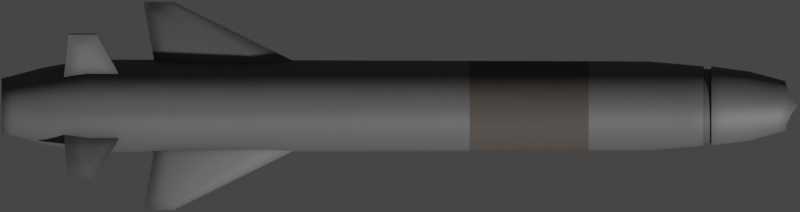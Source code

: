 # Source: nsm.blend  (saved by Blender 2.93.20; exported with 4.5.12 LTS)
import bpy
from mathutils import Matrix  # noqa: F401  (used for matrix-valued properties, if any)

bpy.ops.wm.read_factory_settings(use_empty=True)
scene = bpy.context.scene
scene.name = 'Scene'

# ---- collections
col_collection = bpy.data.collections.new('Collection'); scene.collection.children.link(col_collection)

# ---- materials (node trees are filled in below, after node groups)
mat_main = bpy.data.materials.new('Main')
mat_main_dark = bpy.data.materials.new('Main Dark')

# ---- node groups
ng_mk48_shader = bpy.data.node_groups.new('Mk48 Shader', 'ShaderNodeTree')
_s = ng_mk48_shader.interface.new_socket(name='BSDF', in_out='OUTPUT', socket_type='NodeSocketShader')
_s = ng_mk48_shader.interface.new_socket(name='Color', in_out='INPUT', socket_type='NodeSocketColor')
_s.default_value = (0.2529, 0.2529, 0.2529, 1.0)
_s = ng_mk48_shader.interface.new_socket(name='Roughness', in_out='INPUT', socket_type='NodeSocketFloat')
_s.subtype = 'FACTOR'
_s.default_value = 0.5
_s.min_value = 0.0
_s.max_value = 1.0
_s = ng_mk48_shader.interface.new_socket(name='Metallic', in_out='INPUT', socket_type='NodeSocketFloat')
_s.subtype = 'FACTOR'
_s.default_value = 1.0
_s.min_value = 0.0
_s.max_value = 1.0
_N = ng_mk48_shader.nodes; _L = ng_mk48_shader.links
n0 = _N.new('NodeGroupOutput'); n0.name = 'Group Output'; n0.location = (421, 0)
n1 = _N.new('ShaderNodeBsdfPrincipled'); n1.name = 'Principled BSDF'; n1.location = (131, 46)
n1.distribution = 'GGX'
n1.subsurface_method = 'BURLEY'
n1.inputs[3].default_value = 1.45
n1.inputs[27].default_value = (0.0, 0.0, 0.0, 1.0)
n1.inputs[28].default_value = 1.0
n2 = _N.new('ShaderNodeAmbientOcclusion'); n2.name = 'Ambient Occlusion'; n2.location = (-85, 128)
n2.samples = 8
n3 = _N.new('ShaderNodeBevel'); n3.name = 'Bevel'; n3.location = (-265, -248)
n3.inputs[0].default_value = 0.1
n4 = _N.new('NodeGroupInput'); n4.name = 'Mk48 Shader'; n4.location = (-468, -27)
n5 = _N.new('ShaderNodeNewGeometry'); n5.name = 'Geometry'; n5.location = (-875, -245)
n6 = _N.new('ShaderNodeBump'); n6.name = 'Bump'; n6.location = (-470, -299)
n6.inputs[0].default_value = 0.01
n6.inputs[1].default_value = 1.0
n6.inputs[2].default_value = 1.0
n7 = _N.new('ShaderNodeTexNoise'); n7.name = 'Noise Texture'; n7.location = (-671, -234)
n7.inputs[2].default_value = 2.0
_L.new(n1.outputs[0], n0.inputs[0])
_L.new(n2.outputs[0], n1.inputs[0])
_L.new(n4.outputs[0], n2.inputs[0])
_L.new(n4.outputs[1], n1.inputs[2])
_L.new(n4.outputs[2], n1.inputs[1])
_L.new(n3.outputs[0], n2.inputs[2])
_L.new(n5.outputs[0], n7.inputs[0])
_L.new(n7.outputs[0], n6.inputs[3])
_L.new(n6.outputs[0], n3.inputs[1])
_L.new(n3.outputs[0], n1.inputs[5])
n0.is_active_output = True
ng_auto_smooth = bpy.data.node_groups.new('Auto Smooth', 'GeometryNodeTree')
_s = ng_auto_smooth.interface.new_socket(name='Geometry', in_out='OUTPUT', socket_type='NodeSocketGeometry')
_s = ng_auto_smooth.interface.new_socket(name='Geometry', in_out='INPUT', socket_type='NodeSocketGeometry')
_s = ng_auto_smooth.interface.new_socket(name='Angle', in_out='INPUT', socket_type='NodeSocketFloat')
_s.subtype = 'ANGLE'
_s.min_value = 0.0
_s.max_value = 3.142
ng_auto_smooth.is_modifier = True
_N = ng_auto_smooth.nodes; _L = ng_auto_smooth.links
n0 = _N.new('NodeGroupOutput'); n0.name = 'Group Output'; n0.location = (480, -100)
n1 = _N.new('NodeGroupInput'); n1.name = 'Group Input'; n1.location = (-420, -300)
n2 = _N.new('NodeGroupInput'); n2.name = 'Group Input.001'; n2.location = (-60, -100)
n3 = _N.new('GeometryNodeSetShadeSmooth'); n3.name = 'Set Shade Smooth'; n3.location = (120, -100)
n3.domain = 'EDGE'
n4 = _N.new('GeometryNodeSetShadeSmooth'); n4.name = 'Set Shade Smooth.001'; n4.location = (300, -100)
n5 = _N.new('GeometryNodeInputMeshEdgeAngle'); n5.name = 'Edge Angle'; n5.location = (-420, -220)
n6 = _N.new('GeometryNodeInputEdgeSmooth'); n6.name = 'Is Edge Smooth'; n6.location = (-60, -160)
n7 = _N.new('GeometryNodeInputShadeSmooth'); n7.name = 'Is Face Smooth'; n7.location = (-240, -340)
n8 = _N.new('FunctionNodeBooleanMath'); n8.name = 'Boolean Math'; n8.location = (-60, -220)
n9 = _N.new('FunctionNodeCompare'); n9.name = 'Compare'; n9.location = (-240, -180)
n9.operation = 'LESS_EQUAL'
_L.new(n5.outputs[0], n9.inputs[0])
_L.new(n4.outputs[0], n0.inputs[0])
_L.new(n1.outputs[1], n9.inputs[1])
_L.new(n9.outputs[0], n8.inputs[0])
_L.new(n7.outputs[0], n8.inputs[1])
_L.new(n2.outputs[0], n3.inputs[0])
_L.new(n6.outputs[0], n3.inputs[1])
_L.new(n3.outputs[0], n4.inputs[0])
_L.new(n8.outputs[0], n3.inputs[2])
n0.is_active_output = True

# ---- material node trees
mat_main.use_nodes = True; mat_main.node_tree.nodes.clear()
_N = mat_main.node_tree.nodes; _L = mat_main.node_tree.links
n0 = _N.new('ShaderNodeOutputMaterial'); n0.name = 'Material Output'; n0.location = (300, 300)
n1 = _N.new('ShaderNodeGroup'); n1.name = 'Mk48 Shader'; n1.location = (95, 311)
n1.label = 'Mk48 Shader'
n1.node_tree = ng_mk48_shader
n1.inputs[0].default_value = (0.1237, 0.1237, 0.1237, 0.0)
n1.inputs[1].default_value = 0.6
n1.inputs[2].default_value = 0.2
_L.new(n1.outputs[0], n0.inputs[0])
n0.is_active_output = True
mat_main_dark.use_nodes = True; mat_main_dark.node_tree.nodes.clear()
_N = mat_main_dark.node_tree.nodes; _L = mat_main_dark.node_tree.links
n0 = _N.new('ShaderNodeOutputMaterial'); n0.name = 'Material Output'; n0.location = (300, 300)
n1 = _N.new('ShaderNodeGroup'); n1.name = 'Mk48 Shader'; n1.location = (95, 311)
n1.label = 'Mk48 Shader'
n1.node_tree = ng_mk48_shader
n1.inputs[0].default_value = (0.06998, 0.05964, 0.05211, 0.0)
n1.inputs[1].default_value = 0.8
n1.inputs[2].default_value = 0.0
_L.new(n1.outputs[0], n0.inputs[0])
n0.is_active_output = True

# ---- world
world_world = bpy.data.worlds.new('World'); scene.world = world_world
world_world.use_sun_shadow = False
world_world.sun_shadow_jitter_overblur = 0.0

# ---- cameras
cam_camera = bpy.data.cameras.new('Camera')
cam_camera.type = 'ORTHO'
cam_camera.clip_end = 100.0
cam_camera.ortho_scale = 4.03

# ---- meshes
me_cylinder = bpy.data.meshes.new('Cylinder')
me_cylinder.from_pydata([(1.296e-07, 0.1388, -1.975), (1.461e-08, 0.125, 1.975), (0.0242, 0.1322, -1.975), (0.01951, 0.1226, 1.975), (0.04748, 0.1214, -1.975), (0.03827, 0.1155, 1.975), (0.06893, 0.107, -1.975), (0.05556, 0.1039, 1.975), (0.08773, 0.08956, -1.975), (0.07071, 0.08839, 1.975), (0.1032, 0.06959, -1.975), (0.08315, 0.06945, 1.975), (0.1146, 0.04762, -1.975), (0.09239, 0.04784, 1.975), (0.1217, 0.02421, -1.975), (0.09808, 0.02439, 1.975), (0.1241, 2.92e-07, -1.975), (0.1, 2.919e-07, 1.975), (0.1217, -0.02421, -1.975), (0.09808, -0.02439, 1.975), (0.1146, -0.04762, -1.975), (0.09239, -0.04784, 1.975), (0.1032, -0.06959, -1.975), (0.08315, -0.06945, 1.975), (0.08773, -0.08956, -1.975), (0.07071, -0.08839, 1.975), (0.06893, -0.107, -1.975), (0.05556, -0.1039, 1.975), (0.04748, -0.1214, -1.975), (0.03827, -0.1155, 1.975), (0.0242, -0.1322, -1.975), (0.01951, -0.1226, 1.975), (8.92e-08, -0.1388, -1.975), (-1.797e-08, -0.125, 1.975), (-0.0242, -0.1322, -1.975), (-0.01951, -0.1226, 1.975), (-0.04748, -0.1214, -1.975), (-0.03827, -0.1155, 1.975), (-0.06893, -0.107, -1.975), (-0.05556, -0.1039, 1.977), (-0.08773, -0.08956, -1.975), (-0.07071, -0.08839, 1.981), (-0.1032, -0.06959, -1.975), (-0.08315, -0.06945, 1.988), (-0.1146, -0.04762, -1.975), (-0.09239, -0.04784, 2.0), (-0.1217, -0.02421, -1.975), (-0.09808, -0.02439, 2.016), (-0.1241, 4.025e-07, -1.975), (-0.1, 4.031e-07, 2.037), (-0.1217, 0.02421, -1.975), (-0.09808, 0.02439, 2.016), (-0.1146, 0.04762, -1.975), (-0.09239, 0.04784, 2.0), (-0.1032, 0.06959, -1.975), (-0.08315, 0.06945, 1.988), (-0.08773, 0.08956, -1.975), (-0.07071, 0.08839, 1.981), (-0.06893, 0.107, -1.975), (-0.05556, 0.1039, 1.977), (-0.04748, 0.1214, -1.975), (-0.03827, 0.1155, 1.975), (-0.0242, 0.1322, -1.975), (-0.01951, 0.1226, 1.975), (1.179e-08, 0.1998, 1.601), (0.03897, 0.1959, 1.601), (0.07645, 0.1846, 1.601), (0.111, 0.1661, 1.601), (0.1413, 0.1413, 1.601), (0.1661, 0.111, 1.601), (0.1846, 0.07645, 1.601), (0.1959, 0.03897, 1.601), (0.1998, 2.789e-07, 1.601), (0.1959, -0.03897, 1.601), (0.1846, -0.07645, 1.601), (0.1661, -0.111, 1.601), (0.1413, -0.1413, 1.601), (0.111, -0.1661, 1.601), (0.07645, -0.1846, 1.601), (0.03897, -0.1959, 1.601), (-5.33e-08, -0.1998, 1.601), (-0.03897, -0.1959, 1.601), (-0.07645, -0.1846, 1.601), (-0.111, -0.1661, 1.601), (-0.1413, -0.1413, 1.601), (-0.1661, -0.111, 1.601), (-0.1846, -0.07645, 1.601), (-0.1959, -0.03897, 1.601), (-0.1998, 4.567e-07, 1.601), (-0.1959, 0.03897, 1.601), (-0.1846, 0.07645, 1.601), (-0.1661, 0.111, 1.601), (-0.1413, 0.1413, 1.601), (-0.111, 0.1661, 1.601), (-0.07645, 0.1846, 1.601), (-0.03897, 0.1959, 1.601), (0.04079, 0.2188, -1.537), (0.08002, 0.1989, -1.537), (0.1162, 0.1752, -1.537), (0.1479, 0.1479, -1.537), (0.1739, 0.1162, -1.537), (0.1932, 0.08002, -1.537), (0.2051, 0.04079, -1.537), (0.2091, 2.78e-07, -1.537), (0.2051, -0.04079, -1.537), (0.1932, -0.08002, -1.537), (0.1739, -0.1162, -1.537), (0.1479, -0.1479, -1.537), (0.1162, -0.1752, -1.537), (0.08002, -0.1989, -1.537), (0.04079, -0.2188, -1.537), (3.976e-08, -0.2339, -1.537), (-0.04079, -0.2188, -1.537), (-0.08002, -0.1989, -1.537), (-0.1162, -0.1752, -1.537), (-0.1479, -0.1479, -1.537), (-0.1739, -0.1162, -1.537), (-0.2003, -0.08002, -1.537), (-0.2015, -0.04079, -1.537), (-0.2019, 4.641e-07, -1.537), (-0.2015, 0.04079, -1.537), (-0.2003, 0.08002, -1.537), (-0.1739, 0.1162, -1.537), (-0.1479, 0.1479, -1.537), (-0.1162, 0.1752, -1.537), (-0.08002, 0.1989, -1.537), (-0.04079, 0.2188, -1.537), (1.079e-07, 0.2339, -1.537), (0.03408, 0.1841, -1.756), (0.06685, 0.1679, -1.756), (0.09706, 0.1477, -1.756), (0.1235, 0.124, -1.756), (0.1453, 0.09706, -1.756), (0.1614, 0.06685, -1.756), (0.1713, 0.03408, -1.756), (0.1747, 2.834e-07, -1.756), (0.1713, -0.03408, -1.756), (0.1614, -0.06685, -1.756), (0.1453, -0.09706, -1.756), (0.1235, -0.124, -1.756), (0.09706, -0.1477, -1.756), (0.06685, -0.1679, -1.756), (0.03408, -0.1841, -1.756), (6.073e-08, -0.1954, -1.756), (-0.03408, -0.1841, -1.756), (-0.06685, -0.1679, -1.756), (-0.09706, -0.1477, -1.756), (-0.1235, -0.124, -1.756), (-0.1453, -0.09706, -1.756), (-0.1674, -0.06685, -1.756), (-0.1684, -0.03408, -1.756), (-0.1687, 4.389e-07, -1.756), (-0.1684, 0.03408, -1.756), (-0.1674, 0.06685, -1.756), (-0.1453, 0.09706, -1.756), (-0.1235, 0.124, -1.756), (-0.09706, 0.1477, -1.756), (-0.06685, 0.1679, -1.756), (-0.03408, 0.1841, -1.756), (1.177e-07, 0.1954, -1.756), (1.178e-08, 0.1741, 1.792), (0.03135, 0.1707, 1.792), (0.06149, 0.1608, 1.792), (0.08927, 0.1447, 1.792), (0.1136, 0.1231, 1.792), (0.1336, 0.09671, 1.792), (0.1484, 0.06662, 1.792), (0.1576, 0.03396, 1.792), (0.1607, 2.83e-07, 1.792), (0.1576, -0.03396, 1.792), (0.1484, -0.06662, 1.792), (0.1336, -0.09671, 1.792), (0.1136, -0.1231, 1.792), (0.08927, -0.1447, 1.792), (0.06149, -0.1608, 1.792), (0.03135, -0.1707, 1.792), (-4.057e-08, -0.1741, 1.792), (-0.03135, -0.1707, 1.792), (-0.06149, -0.1608, 1.792), (-0.08927, -0.1447, 1.792), (-0.1136, -0.1231, 1.792), (-0.1336, -0.09671, 1.792), (-0.1484, -0.06662, 1.792), (-0.1576, -0.03396, 1.792), (-0.1607, 4.379e-07, 1.792), (-0.1576, 0.03396, 1.792), (-0.1484, 0.06662, 1.792), (-0.1336, 0.09671, 1.792), (-0.1136, 0.1231, 1.792), (-0.08927, 0.1447, 1.792), (-0.06149, 0.1608, 1.792), (-0.03135, 0.1707, 1.792), (1.303e-08, 0.1999, 1.561), (0.039, 0.1961, 1.561), (0.0765, 0.1847, 1.561), (0.1111, 0.1662, 1.561), (0.1413, 0.1413, 1.561), (0.1662, 0.1111, 1.561), (0.1847, 0.0765, 1.561), (0.1961, 0.039, 1.561), (0.1999, 2.789e-07, 1.561), (0.1961, -0.039, 1.561), (0.1847, -0.0765, 1.561), (0.1662, -0.1111, 1.561), (0.1413, -0.1413, 1.561), (0.1111, -0.1662, 1.561), (0.0765, -0.1847, 1.561), (0.039, -0.1961, 1.561), (-5.21e-08, -0.1999, 1.561), (-0.039, -0.1961, 1.561), (-0.0765, -0.1847, 1.561), (-0.1111, -0.1662, 1.561), (-0.1413, -0.1413, 1.561), (-0.1662, -0.1111, 1.561), (-0.1847, -0.0765, 1.561), (-0.1961, -0.039, 1.561), (-0.1999, 4.568e-07, 1.561), (-0.1961, 0.039, 1.561), (-0.1847, 0.0765, 1.561), (-0.1662, 0.1111, 1.561), (-0.1413, 0.1413, 1.561), (-0.1111, 0.1662, 1.561), (-0.0765, 0.1847, 1.561), (-0.039, 0.1961, 1.561), (1.408e-08, 0.1869, 1.564), (1.273e-08, 0.1869, 1.599), (0.03646, 0.1833, 1.599), (0.03647, 0.1833, 1.564), (0.07152, 0.1727, 1.599), (0.07154, 0.1727, 1.564), (0.1038, 0.1554, 1.599), (0.1039, 0.1554, 1.564), (0.1322, 0.1322, 1.599), (0.1322, 0.1322, 1.564), (0.1554, 0.1038, 1.599), (0.1554, 0.1039, 1.564), (0.1727, 0.07152, 1.599), (0.1727, 0.07154, 1.564), (0.1833, 0.03646, 1.599), (0.1833, 0.03647, 1.564), (0.1869, 2.816e-07, 1.599), (0.1869, 2.816e-07, 1.564), (0.1833, -0.03646, 1.599), (0.1833, -0.03647, 1.564), (0.1727, -0.07152, 1.599), (0.1727, -0.07154, 1.564), (0.1554, -0.1038, 1.599), (0.1554, -0.1039, 1.564), (0.1322, -0.1322, 1.599), (0.1322, -0.1322, 1.564), (0.1038, -0.1554, 1.599), (0.1039, -0.1554, 1.564), (0.07152, -0.1727, 1.599), (0.07154, -0.1727, 1.564), (0.03646, -0.1833, 1.599), (0.03647, -0.1833, 1.564), (-4.817e-08, -0.1869, 1.599), (-4.683e-08, -0.1869, 1.564), (-0.03646, -0.1833, 1.599), (-0.03647, -0.1833, 1.564), (-0.07152, -0.1727, 1.599), (-0.07154, -0.1727, 1.564), (-0.1038, -0.1554, 1.599), (-0.1039, -0.1554, 1.564), (-0.1322, -0.1322, 1.599), (-0.1322, -0.1322, 1.564), (-0.1554, -0.1038, 1.599), (-0.1554, -0.1039, 1.564), (-0.1727, -0.07152, 1.599), (-0.1727, -0.07154, 1.564), (-0.1833, -0.03646, 1.599), (-0.1833, -0.03647, 1.564), (-0.1869, 4.479e-07, 1.599), (-0.1869, 4.479e-07, 1.564), (-0.1833, 0.03646, 1.599), (-0.1833, 0.03647, 1.564), (-0.1727, 0.07153, 1.599), (-0.1727, 0.07154, 1.564), (-0.1554, 0.1038, 1.599), (-0.1554, 0.1039, 1.564), (-0.1322, 0.1322, 1.599), (-0.1322, 0.1322, 1.564), (-0.1038, 0.1554, 1.599), (-0.1039, 0.1554, 1.564), (-0.07152, 0.1727, 1.599), (-0.07154, 0.1727, 1.564), (-0.03646, 0.1833, 1.599), (-0.03647, 0.1833, 1.564), (0.03916, 0.2103, 1.284), (0.07681, 0.1914, 1.284), (0.1115, 0.1685, 1.284), (0.1419, 0.142, 1.284), (0.1669, 0.1115, 1.284), (0.1854, 0.07681, 1.284), (0.1969, 0.03916, 1.284), (0.2007, 2.788e-07, 1.284), (0.1969, -0.03916, 1.284), (0.1854, -0.07681, 1.284), (0.1669, -0.1115, 1.284), (0.1419, -0.142, 1.284), (0.1115, -0.1685, 1.284), (0.07681, -0.1914, 1.284), (0.03916, -0.2103, 1.284), (-4.389e-08, -0.2246, 1.284), (-0.03916, -0.2103, 1.284), (-0.07681, -0.1914, 1.284), (-0.1115, -0.1685, 1.284), (-0.1419, -0.142, 1.284), (-0.1669, -0.1115, 1.284), (-0.1861, -0.07681, 1.284), (-0.1965, -0.03916, 1.284), (-0.2001, 4.575e-07, 1.284), (-0.1965, 0.03916, 1.284), (-0.1861, 0.07681, 1.284), (-0.1669, 0.1115, 1.284), (-0.1419, 0.142, 1.284), (-0.1115, 0.1685, 1.284), (-0.07681, 0.1914, 1.284), (-0.03916, 0.2103, 1.284), (2.151e-08, 0.2246, 1.284), (0.03933, 0.2112, 0.9826), (0.07715, 0.1922, 0.9826), (0.112, 0.1692, 0.9826), (0.1426, 0.1426, 0.9826), (0.1676, 0.112, 0.9826), (0.1863, 0.07715, 0.9826), (0.1977, 0.03933, 0.9826), (0.2016, 2.787e-07, 0.9826), (0.1977, -0.03933, 0.9826), (0.1863, -0.07715, 0.9826), (0.1676, -0.112, 0.9826), (0.1426, -0.1426, 0.9826), (0.112, -0.1692, 0.9826), (0.07715, -0.1922, 0.9826), (0.03933, -0.2112, 0.9826), (-3.495e-08, -0.2256, 0.9826), (-0.03933, -0.2112, 0.9826), (-0.07715, -0.1922, 0.9826), (-0.112, -0.1692, 0.9826), (-0.1426, -0.1426, 0.9826), (-0.1676, -0.112, 0.9826), (-0.1876, -0.07715, 0.9826), (-0.1971, -0.03933, 0.9826), (-0.2003, 4.582e-07, 0.9826), (-0.1971, 0.03933, 0.9826), (-0.1876, 0.07715, 0.9826), (-0.1676, 0.112, 0.9826), (-0.1426, 0.1426, 0.9826), (-0.112, 0.1692, 0.9826), (-0.07715, 0.1922, 0.9826), (-0.03933, 0.2112, 0.9826), (3.075e-08, 0.2256, 0.9826), (0.03968, 0.213, 0.3831), (0.07784, 0.1938, 0.3831), (0.113, 0.1707, 0.3831), (0.1438, 0.1439, 0.3831), (0.1691, 0.113, 0.3831), (0.1879, 0.07784, 0.3831), (0.1995, 0.03968, 0.3831), (0.2034, 2.785e-07, 0.3831), (0.1995, -0.03968, 0.3831), (0.1879, -0.07784, 0.3831), (0.1691, -0.113, 0.3831), (0.1438, -0.1439, 0.3831), (0.113, -0.1707, 0.3831), (0.07784, -0.1938, 0.3831), (0.03968, -0.213, 0.3831), (-1.717e-08, -0.2275, 0.3831), (-0.03968, -0.213, 0.3831), (-0.07784, -0.1938, 0.3831), (-0.113, -0.1707, 0.3831), (-0.1438, -0.1439, 0.3831), (-0.1691, -0.113, 0.3831), (-0.1906, -0.07784, 0.3831), (-0.1981, -0.03968, 0.3831), (-0.2007, 4.596e-07, 0.3831), (-0.1981, 0.03968, 0.3831), (-0.1906, 0.07784, 0.3831), (-0.1691, 0.113, 0.3831), (-0.1438, 0.1439, 0.3831), (-0.113, 0.1707, 0.3831), (-0.07784, 0.1938, 0.3831), (-0.03968, 0.213, 0.3831), (4.911e-08, 0.2275, 0.3831)], [], [(160, 1, 3, 161), (161, 3, 5, 162), (162, 5, 7, 163), (163, 7, 9, 164), (164, 9, 11, 165), (165, 11, 13, 166), (166, 13, 15, 167), (167, 15, 17, 168), (168, 17, 19, 169), (169, 19, 21, 170), (170, 21, 23, 171), (171, 23, 25, 172), (172, 25, 27, 173), (173, 27, 29, 174), (174, 29, 31, 175), (175, 31, 33, 176), (176, 33, 35, 177), (177, 35, 37, 178), (178, 37, 39, 179), (179, 39, 41, 180), (180, 41, 43, 181), (181, 43, 45, 182), (182, 45, 47, 183), (183, 47, 49, 184), (184, 49, 51, 185), (185, 51, 53, 186), (186, 53, 55, 187), (187, 55, 57, 188), (188, 57, 59, 189), (189, 59, 61, 190), (3, 1, 63, 61, 59, 57, 55, 53, 51, 49, 47, 45, 43, 41, 39, 37, 35, 33, 31, 29, 27, 25, 23, 21, 19, 17, 15, 13, 11, 9, 7, 5), (190, 61, 63, 191), (191, 63, 1, 160), (0, 2, 4, 6, 8, 10, 12, 14, 16, 18, 20, 22, 24, 26, 28, 30, 32, 34, 36, 38, 40, 42, 44, 46, 48, 50, 52, 54, 56, 58, 60, 62), (286, 95, 64, 225), (284, 94, 95, 286), (282, 93, 94, 284), (280, 92, 93, 282), (278, 91, 92, 280), (276, 90, 91, 278), (274, 89, 90, 276), (272, 88, 89, 274), (270, 87, 88, 272), (268, 86, 87, 270), (266, 85, 86, 268), (264, 84, 85, 266), (262, 83, 84, 264), (260, 82, 83, 262), (258, 81, 82, 260), (256, 80, 81, 258), (254, 79, 80, 256), (252, 78, 79, 254), (250, 77, 78, 252), (248, 76, 77, 250), (246, 75, 76, 248), (244, 74, 75, 246), (242, 73, 74, 244), (240, 72, 73, 242), (238, 71, 72, 240), (236, 70, 71, 238), (234, 69, 70, 236), (232, 68, 69, 234), (230, 67, 68, 232), (228, 66, 67, 230), (226, 65, 66, 228), (225, 64, 65, 226), (159, 127, 96, 128), (128, 96, 97, 129), (129, 97, 98, 130), (130, 98, 99, 131), (131, 99, 100, 132), (132, 100, 101, 133), (133, 101, 102, 134), (134, 102, 103, 135), (135, 103, 104, 136), (136, 104, 105, 137), (137, 105, 106, 138), (138, 106, 107, 139), (139, 107, 108, 140), (140, 108, 109, 141), (141, 109, 110, 142), (142, 110, 111, 143), (143, 111, 112, 144), (144, 112, 113, 145), (145, 113, 114, 146), (146, 114, 115, 147), (147, 115, 116, 148), (148, 116, 117, 149), (149, 117, 118, 150), (150, 118, 119, 151), (151, 119, 120, 152), (152, 120, 121, 153), (153, 121, 122, 154), (154, 122, 123, 155), (155, 123, 124, 156), (156, 124, 125, 157), (157, 125, 126, 158), (158, 126, 127, 159), (62, 158, 159, 0), (60, 157, 158, 62), (58, 156, 157, 60), (56, 155, 156, 58), (54, 154, 155, 56), (52, 153, 154, 54), (50, 152, 153, 52), (48, 151, 152, 50), (46, 150, 151, 48), (44, 149, 150, 46), (42, 148, 149, 44), (40, 147, 148, 42), (38, 146, 147, 40), (36, 145, 146, 38), (34, 144, 145, 36), (32, 143, 144, 34), (30, 142, 143, 32), (28, 141, 142, 30), (26, 140, 141, 28), (24, 139, 140, 26), (22, 138, 139, 24), (20, 137, 138, 22), (18, 136, 137, 20), (16, 135, 136, 18), (14, 134, 135, 16), (12, 133, 134, 14), (10, 132, 133, 12), (8, 131, 132, 10), (6, 130, 131, 8), (4, 129, 130, 6), (2, 128, 129, 4), (0, 159, 128, 2), (95, 191, 160, 64), (94, 190, 191, 95), (93, 189, 190, 94), (92, 188, 189, 93), (91, 187, 188, 92), (90, 186, 187, 91), (89, 185, 186, 90), (88, 184, 185, 89), (87, 183, 184, 88), (86, 182, 183, 87), (85, 181, 182, 86), (84, 180, 181, 85), (83, 179, 180, 84), (82, 178, 179, 83), (81, 177, 178, 82), (80, 176, 177, 81), (79, 175, 176, 80), (78, 174, 175, 79), (77, 173, 174, 78), (76, 172, 173, 77), (75, 171, 172, 76), (74, 170, 171, 75), (73, 169, 170, 74), (72, 168, 169, 73), (71, 167, 168, 72), (70, 166, 167, 71), (69, 165, 166, 70), (68, 164, 165, 69), (67, 163, 164, 68), (66, 162, 163, 67), (65, 161, 162, 66), (64, 160, 161, 65), (319, 192, 193, 288), (288, 193, 194, 289), (289, 194, 195, 290), (290, 195, 196, 291), (291, 196, 197, 292), (292, 197, 198, 293), (293, 198, 199, 294), (294, 199, 200, 295), (295, 200, 201, 296), (296, 201, 202, 297), (297, 202, 203, 298), (298, 203, 204, 299), (299, 204, 205, 300), (300, 205, 206, 301), (301, 206, 207, 302), (302, 207, 208, 303), (303, 208, 209, 304), (304, 209, 210, 305), (305, 210, 211, 306), (306, 211, 212, 307), (307, 212, 213, 308), (308, 213, 214, 309), (309, 214, 215, 310), (310, 215, 216, 311), (311, 216, 217, 312), (312, 217, 218, 313), (313, 218, 219, 314), (314, 219, 220, 315), (315, 220, 221, 316), (316, 221, 222, 317), (317, 222, 223, 318), (318, 223, 192, 319), (192, 224, 227, 193), (224, 225, 226, 227), (193, 227, 229, 194), (227, 226, 228, 229), (194, 229, 231, 195), (229, 228, 230, 231), (195, 231, 233, 196), (231, 230, 232, 233), (196, 233, 235, 197), (233, 232, 234, 235), (197, 235, 237, 198), (235, 234, 236, 237), (198, 237, 239, 199), (237, 236, 238, 239), (199, 239, 241, 200), (239, 238, 240, 241), (200, 241, 243, 201), (241, 240, 242, 243), (201, 243, 245, 202), (243, 242, 244, 245), (202, 245, 247, 203), (245, 244, 246, 247), (203, 247, 249, 204), (247, 246, 248, 249), (204, 249, 251, 205), (249, 248, 250, 251), (205, 251, 253, 206), (251, 250, 252, 253), (206, 253, 255, 207), (253, 252, 254, 255), (207, 255, 257, 208), (255, 254, 256, 257), (208, 257, 259, 209), (257, 256, 258, 259), (209, 259, 261, 210), (259, 258, 260, 261), (210, 261, 263, 211), (261, 260, 262, 263), (211, 263, 265, 212), (263, 262, 264, 265), (212, 265, 267, 213), (265, 264, 266, 267), (213, 267, 269, 214), (267, 266, 268, 269), (214, 269, 271, 215), (269, 268, 270, 271), (215, 271, 273, 216), (271, 270, 272, 273), (216, 273, 275, 217), (273, 272, 274, 275), (217, 275, 277, 218), (275, 274, 276, 277), (218, 277, 279, 219), (277, 276, 278, 279), (219, 279, 281, 220), (279, 278, 280, 281), (220, 281, 283, 221), (281, 280, 282, 283), (221, 283, 285, 222), (283, 282, 284, 285), (222, 285, 287, 223), (285, 284, 286, 287), (223, 287, 224, 192), (287, 286, 225, 224), (350, 318, 319, 351), (349, 317, 318, 350), (348, 316, 317, 349), (347, 315, 316, 348), (346, 314, 315, 347), (345, 313, 314, 346), (344, 312, 313, 345), (343, 311, 312, 344), (342, 310, 311, 343), (341, 309, 310, 342), (340, 308, 309, 341), (339, 307, 308, 340), (338, 306, 307, 339), (337, 305, 306, 338), (336, 304, 305, 337), (335, 303, 304, 336), (334, 302, 303, 335), (333, 301, 302, 334), (332, 300, 301, 333), (331, 299, 300, 332), (330, 298, 299, 331), (329, 297, 298, 330), (328, 296, 297, 329), (327, 295, 296, 328), (326, 294, 295, 327), (325, 293, 294, 326), (324, 292, 293, 325), (323, 291, 292, 324), (322, 290, 291, 323), (321, 289, 290, 322), (320, 288, 289, 321), (351, 319, 288, 320), (383, 351, 320, 352), (352, 320, 321, 353), (353, 321, 322, 354), (354, 322, 323, 355), (355, 323, 324, 356), (356, 324, 325, 357), (357, 325, 326, 358), (358, 326, 327, 359), (359, 327, 328, 360), (360, 328, 329, 361), (361, 329, 330, 362), (362, 330, 331, 363), (363, 331, 332, 364), (364, 332, 333, 365), (365, 333, 334, 366), (366, 334, 335, 367), (367, 335, 336, 368), (368, 336, 337, 369), (369, 337, 338, 370), (370, 338, 339, 371), (371, 339, 340, 372), (372, 340, 341, 373), (373, 341, 342, 374), (374, 342, 343, 375), (375, 343, 344, 376), (376, 344, 345, 377), (377, 345, 346, 378), (378, 346, 347, 379), (379, 347, 348, 380), (380, 348, 349, 381), (381, 349, 350, 382), (382, 350, 351, 383), (126, 382, 383, 127), (125, 381, 382, 126), (124, 380, 381, 125), (123, 379, 380, 124), (122, 378, 379, 123), (121, 377, 378, 122), (120, 376, 377, 121), (119, 375, 376, 120), (118, 374, 375, 119), (117, 373, 374, 118), (116, 372, 373, 117), (115, 371, 372, 116), (114, 370, 371, 115), (113, 369, 370, 114), (112, 368, 369, 113), (111, 367, 368, 112), (110, 366, 367, 111), (109, 365, 366, 110), (108, 364, 365, 109), (107, 363, 364, 108), (106, 362, 363, 107), (105, 361, 362, 106), (104, 360, 361, 105), (103, 359, 360, 104), (102, 358, 359, 103), (101, 357, 358, 102), (100, 356, 357, 101), (99, 355, 356, 100), (98, 354, 355, 99), (97, 353, 354, 98), (96, 352, 353, 97), (127, 383, 352, 96)])
me_cylinder.polygons.foreach_set('use_smooth', [True] * 354)
me_cylinder.polygons.foreach_set('material_index', [0, 0, 0, 0, 0, 0, 0, 0, 0, 0, 0, 0, 0, 0, 0, 0, 0, 0, 0, 0, 0, 0, 0, 0, 0, 0, 0, 0, 0, 0, 0, 0, 0, 0, 0, 0, 0, 0, 0, 0, 0, 0, 0, 0, 0, 0, 0, 0, 0, 0, 0, 0, 0, 0, 0, 0, 0, 0, 0, 0, 0, 0, 0, 0, 0, 0, 0, 0, 0, 0, 0, 0, 0, 0, 0, 0, 0, 0, 0, 0, 0, 0, 0, 0, 0, 0, 0, 0, 0, 0, 0, 0, 0, 0, 0, 0, 0, 0, 0, 0, 0, 0, 0, 0, 0, 0, 0, 0, 0, 0, 0, 0, 0, 0, 0, 0, 0, 0, 0, 0, 0, 0, 0, 0, 0, 0, 0, 0, 0, 0, 0, 0, 0, 0, 0, 0, 0, 0, 0, 0, 0, 0, 0, 0, 0, 0, 0, 0, 0, 0, 0, 0, 0, 0, 0, 0, 0, 0, 0, 0, 0, 0, 0, 0, 0, 0, 0, 0, 0, 0, 0, 0, 0, 0, 0, 0, 0, 0, 0, 0, 0, 0, 0, 0, 0, 0, 0, 0, 0, 0, 0, 0, 0, 0, 0, 0, 0, 0, 0, 0, 0, 0, 0, 0, 0, 0, 0, 0, 0, 0, 0, 0, 0, 0, 0, 0, 0, 0, 0, 0, 0, 0, 0, 0, 0, 0, 0, 0, 0, 0, 0, 0, 0, 0, 0, 0, 0, 0, 0, 0, 0, 0, 0, 0, 0, 0, 0, 0, 0, 0, 0, 0, 0, 0, 0, 0, 0, 0, 0, 0, 0, 0, 0, 0, 0, 0, 0, 0, 0, 0, 0, 0, 0, 0, 0, 0, 0, 0, 0, 0, 0, 0, 0, 0, 0, 0, 0, 0, 0, 0, 1, 1, 1, 1, 1, 1, 1, 1, 1, 1, 1, 1, 1, 1, 1, 1, 1, 1, 1, 1, 1, 1, 1, 1, 1, 1, 1, 1, 1, 1, 1, 1, 0, 0, 0, 0, 0, 0, 0, 0, 0, 0, 0, 0, 0, 0, 0, 0, 0, 0, 0, 0, 0, 0, 0, 0, 0, 0, 0, 0, 0, 0, 0, 0])
_uv = me_cylinder.uv_layers.new(name='UVMap')
_uv.uv.foreach_set('vector', [1.0, 0.9805, 1.0, 1.0, 0.9688, 1.0, 0.9688, 0.9805, 0.9688, 0.9805, 0.9688, 1.0, 0.9375, 1.0, 0.9375, 0.9805, 0.9375, 0.9805, 0.9375, 1.0, 0.9062, 1.0, 0.9062, 0.9805, 0.9062, 0.9805, 0.9062, 1.0, 0.875, 1.0, 0.875, 0.9805, 0.875, 0.9805, 0.875, 1.0, 0.8438, 1.0, 0.8438, 0.9805, 0.8438, 0.9805, 0.8438, 1.0, 0.8125, 1.0, 0.8125, 0.9805, 0.8125, 0.9805, 0.8125, 1.0, 0.7812, 1.0, 0.7812, 0.9805, 0.7812, 0.9805, 0.7812, 1.0, 0.75, 1.0, 0.75, 0.9805, 0.75, 0.9805, 0.75, 1.0, 0.7188, 1.0, 0.7188, 0.9805, 0.7188, 0.9805, 0.7188, 1.0, 0.6875, 1.0, 0.6875, 0.9805, 0.6875, 0.9805, 0.6875, 1.0, 0.6562, 1.0, 0.6562, 0.9805, 0.6562, 0.9805, 0.6562, 1.0, 0.625, 1.0, 0.625, 0.9805, 0.625, 0.9805, 0.625, 1.0, 0.5938, 1.0, 0.5938, 0.9805, 0.5938, 0.9805, 0.5938, 1.0, 0.5625, 1.0, 0.5625, 0.9805, 0.5625, 0.9805, 0.5625, 1.0, 0.5312, 1.0, 0.5312, 0.9805, 0.5312, 0.9805, 0.5312, 1.0, 0.5, 1.0, 0.5, 0.9805, 0.5, 0.9805, 0.5, 1.0, 0.4688, 1.0, 0.4688, 0.9805, 0.4688, 0.9805, 0.4688, 1.0, 0.4375, 1.0, 0.4375, 0.9805, 0.4375, 0.9805, 0.4375, 1.0, 0.4062, 1.0, 0.4062, 0.9805, 0.4062, 0.9805, 0.4062, 1.0, 0.375, 1.0, 0.375, 0.9805, 0.375, 0.9805, 0.375, 1.0, 0.3438, 1.0, 0.3438, 0.9805, 0.3438, 0.9805, 0.3438, 1.0, 0.3125, 1.0, 0.3125, 0.9805, 0.3125, 0.9805, 0.3125, 1.0, 0.2812, 1.0, 0.2812, 0.9805, 0.2812, 0.9805, 0.2812, 1.0, 0.25, 1.0, 0.25, 0.9805, 0.25, 0.9805, 0.25, 1.0, 0.2188, 1.0, 0.2188, 0.9805, 0.2188, 0.9805, 0.2188, 1.0, 0.1875, 1.0, 0.1875, 0.9805, 0.1875, 0.9805, 0.1875, 1.0, 0.1562, 1.0, 0.1562, 0.9805, 0.1562, 0.9805, 0.1562, 1.0, 0.125, 1.0, 0.125, 0.9805, 0.125, 0.9805, 0.125, 1.0, 0.09375, 1.0, 0.09375, 0.9805, 0.09375, 0.9805, 0.09375, 1.0, 0.0625, 1.0, 0.0625, 0.9805, 0.2968, 0.4854, 0.25, 0.49, 0.2032, 0.4854, 0.1582, 0.4717, 0.1167, 0.4496, 0.08029, 0.4197, 0.05045, 0.3833, 0.02827, 0.3418, 0.01461, 0.2968, 0.01, 0.25, 0.01461, 0.2032, 0.02827, 0.1582, 0.05045, 0.1167, 0.08029, 0.08029, 0.1167, 0.05045, 0.1582, 0.02827, 0.2032, 0.01461, 0.25, 0.01, 0.2968, 0.01461, 0.3418, 0.02827, 0.3833, 0.05045, 0.4197, 0.08029, 0.4496, 0.1167, 0.4717, 0.1582, 0.4854, 0.2032, 0.49, 0.25, 0.4854, 0.2968, 0.4717, 0.3418, 0.4496, 0.3833, 0.4197, 0.4197, 0.3833, 0.4496, 0.3418, 0.4717, 0.0625, 0.9805, 0.0625, 1.0, 0.03125, 1.0, 0.03125, 0.9805, 0.03125, 0.9805, 0.03125, 1.0, 0.0, 1.0, 0.0, 0.9805, 0.75, 0.49, 0.7968, 0.4854, 0.8418, 0.4717, 0.8833, 0.4496, 0.9197, 0.4197, 0.9496, 0.3833, 0.9717, 0.3418, 0.9854, 0.2968, 0.99, 0.25, 0.9854, 0.2032, 0.9717, 0.1582, 0.9496, 0.1167, 0.9197, 0.08029, 0.8833, 0.05045, 0.8418, 0.02827, 0.7968, 0.01461, 0.75, 0.01, 0.7032, 0.01461, 0.6582, 0.02827, 0.6167, 0.05045, 0.5803, 0.08029, 0.5504, 0.1167, 0.5283, 0.1582, 0.5146, 0.2032, 0.51, 0.25, 0.5146, 0.2968, 0.5283, 0.3418, 0.5504, 0.3833, 0.5803, 0.4197, 0.6167, 0.4496, 0.6582, 0.4717, 0.7032, 0.4854, 0.03125, 0.9592, 0.03125, 0.961, 0.0, 0.961, 0.0, 0.9592, 0.0625, 0.9592, 0.0625, 0.961, 0.03125, 0.961, 0.03125, 0.9592, 0.09375, 0.9592, 0.09375, 0.961, 0.0625, 0.961, 0.0625, 0.9592, 0.125, 0.9592, 0.125, 0.961, 0.09375, 0.961, 0.09375, 0.9592, 0.1562, 0.9592, 0.1562, 0.961, 0.125, 0.961, 0.125, 0.9592, 0.1875, 0.9592, 0.1875, 0.961, 0.1562, 0.961, 0.1562, 0.9592, 0.2188, 0.9592, 0.2188, 0.961, 0.1875, 0.961, 0.1875, 0.9592, 0.25, 0.9592, 0.25, 0.961, 0.2188, 0.961, 0.2188, 0.9592, 0.2812, 0.9592, 0.2812, 0.961, 0.25, 0.961, 0.25, 0.9592, 0.3125, 0.9592, 0.3125, 0.961, 0.2812, 0.961, 0.2812, 0.9592, 0.3438, 0.9592, 0.3438, 0.961, 0.3125, 0.961, 0.3125, 0.9592, 0.375, 0.9592, 0.375, 0.961, 0.3438, 0.961, 0.3438, 0.9592, 0.4062, 0.9592, 0.4062, 0.961, 0.375, 0.961, 0.375, 0.9592, 0.4375, 0.9592, 0.4375, 0.961, 0.4062, 0.961, 0.4062, 0.9592, 0.4687, 0.9592, 0.4688, 0.961, 0.4375, 0.961, 0.4375, 0.9592, 0.5, 0.9592, 0.5, 0.961, 0.4688, 0.961, 0.4687, 0.9592, 0.5312, 0.9592, 0.5312, 0.961, 0.5, 0.961, 0.5, 0.9592, 0.5625, 0.9592, 0.5625, 0.961, 0.5312, 0.961, 0.5312, 0.9592, 0.5938, 0.9592, 0.5938, 0.961, 0.5625, 0.961, 0.5625, 0.9592, 0.625, 0.9592, 0.625, 0.961, 0.5938, 0.961, 0.5938, 0.9592, 0.6562, 0.9592, 0.6562, 0.961, 0.625, 0.961, 0.625, 0.9592, 0.6875, 0.9592, 0.6875, 0.961, 0.6562, 0.961, 0.6562, 0.9592, 0.7188, 0.9592, 0.7188, 0.961, 0.6875, 0.961, 0.6875, 0.9592, 0.75, 0.9592, 0.75, 0.961, 0.7188, 0.961, 0.7188, 0.9592, 0.7812, 0.9592, 0.7812, 0.961, 0.75, 0.961, 0.75, 0.9592, 0.8125, 0.9592, 0.8125, 0.961, 0.7812, 0.961, 0.7812, 0.9592, 0.8438, 0.9592, 0.8438, 0.961, 0.8125, 0.961, 0.8125, 0.9592, 0.875, 0.9592, 0.875, 0.961, 0.8438, 0.961, 0.8438, 0.9592, 0.9062, 0.9592, 0.9062, 0.961, 0.875, 0.961, 0.875, 0.9592, 0.9375, 0.9592, 0.9375, 0.961, 0.9062, 0.961, 0.9062, 0.9592, 0.9688, 0.9592, 0.9688, 0.961, 0.9375, 0.961, 0.9375, 0.9592, 1.0, 0.9592, 1.0, 0.961, 0.9688, 0.961, 0.9688, 0.9592, 1.0, 0.5278, 1.0, 0.5555, 0.9688, 0.5555, 0.9688, 0.5278, 0.9688, 0.5278, 0.9688, 0.5555, 0.9375, 0.5555, 0.9375, 0.5278, 0.9375, 0.5278, 0.9375, 0.5555, 0.9062, 0.5555, 0.9062, 0.5278, 0.9062, 0.5278, 0.9062, 0.5555, 0.875, 0.5555, 0.875, 0.5278, 0.875, 0.5278, 0.875, 0.5555, 0.8438, 0.5555, 0.8438, 0.5278, 0.8438, 0.5278, 0.8438, 0.5555, 0.8125, 0.5555, 0.8125, 0.5278, 0.8125, 0.5278, 0.8125, 0.5555, 0.7812, 0.5555, 0.7812, 0.5278, 0.7812, 0.5278, 0.7812, 0.5555, 0.75, 0.5555, 0.75, 0.5278, 0.75, 0.5278, 0.75, 0.5555, 0.7188, 0.5555, 0.7188, 0.5278, 0.7188, 0.5278, 0.7188, 0.5555, 0.6875, 0.5555, 0.6875, 0.5278, 0.6875, 0.5278, 0.6875, 0.5555, 0.6562, 0.5555, 0.6562, 0.5278, 0.6562, 0.5278, 0.6562, 0.5555, 0.625, 0.5555, 0.625, 0.5278, 0.625, 0.5278, 0.625, 0.5555, 0.5938, 0.5555, 0.5938, 0.5278, 0.5938, 0.5278, 0.5938, 0.5555, 0.5625, 0.5555, 0.5625, 0.5278, 0.5625, 0.5278, 0.5625, 0.5555, 0.5312, 0.5555, 0.5312, 0.5278, 0.5312, 0.5278, 0.5312, 0.5555, 0.5, 0.5555, 0.5, 0.5278, 0.5, 0.5278, 0.5, 0.5555, 0.4688, 0.5555, 0.4688, 0.5278, 0.4688, 0.5278, 0.4688, 0.5555, 0.4375, 0.5555, 0.4375, 0.5278, 0.4375, 0.5278, 0.4375, 0.5555, 0.4063, 0.5555, 0.4062, 0.5278, 0.4062, 0.5278, 0.4063, 0.5555, 0.375, 0.5555, 0.375, 0.5278, 0.375, 0.5278, 0.375, 0.5555, 0.3438, 0.5555, 0.3438, 0.5278, 0.3438, 0.5278, 0.3438, 0.5555, 0.3125, 0.5555, 0.3125, 0.5278, 0.3125, 0.5278, 0.3125, 0.5555, 0.2812, 0.5555, 0.2812, 0.5278, 0.2812, 0.5278, 0.2812, 0.5555, 0.25, 0.5555, 0.25, 0.5278, 0.25, 0.5278, 0.25, 0.5555, 0.2187, 0.5555, 0.2188, 0.5278, 0.2188, 0.5278, 0.2187, 0.5555, 0.1875, 0.5555, 0.1875, 0.5278, 0.1875, 0.5278, 0.1875, 0.5555, 0.1562, 0.5555, 0.1562, 0.5278, 0.1562, 0.5278, 0.1562, 0.5555, 0.125, 0.5555, 0.125, 0.5278, 0.125, 0.5278, 0.125, 0.5555, 0.09375, 0.5555, 0.09375, 0.5278, 0.09375, 0.5278, 0.09375, 0.5555, 0.0625, 0.5555, 0.0625, 0.5278, 0.0625, 0.5278, 0.0625, 0.5555, 0.03125, 0.5555, 0.03125, 0.5278, 0.03125, 0.5278, 0.03125, 0.5555, 0.0, 0.5555, 0.0, 0.5278, 0.03125, 0.5, 0.03125, 0.5278, 0.0, 0.5278, 0.0, 0.5, 0.0625, 0.5, 0.0625, 0.5278, 0.03125, 0.5278, 0.03125, 0.5, 0.09375, 0.5, 0.09375, 0.5278, 0.0625, 0.5278, 0.0625, 0.5, 0.125, 0.5, 0.125, 0.5278, 0.09375, 0.5278, 0.09375, 0.5, 0.1562, 0.5, 0.1562, 0.5278, 0.125, 0.5278, 0.125, 0.5, 0.1875, 0.5, 0.1875, 0.5278, 0.1562, 0.5278, 0.1562, 0.5, 0.2188, 0.5, 0.2188, 0.5278, 0.1875, 0.5278, 0.1875, 0.5, 0.25, 0.5, 0.25, 0.5278, 0.2188, 0.5278, 0.2188, 0.5, 0.2812, 0.5, 0.2812, 0.5278, 0.25, 0.5278, 0.25, 0.5, 0.3125, 0.5, 0.3125, 0.5278, 0.2812, 0.5278, 0.2812, 0.5, 0.3438, 0.5, 0.3438, 0.5278, 0.3125, 0.5278, 0.3125, 0.5, 0.375, 0.5, 0.375, 0.5278, 0.3438, 0.5278, 0.3438, 0.5, 0.4062, 0.5, 0.4062, 0.5278, 0.375, 0.5278, 0.375, 0.5, 0.4375, 0.5, 0.4375, 0.5278, 0.4062, 0.5278, 0.4062, 0.5, 0.4688, 0.5, 0.4688, 0.5278, 0.4375, 0.5278, 0.4375, 0.5, 0.5, 0.5, 0.5, 0.5278, 0.4688, 0.5278, 0.4688, 0.5, 0.5312, 0.5, 0.5312, 0.5278, 0.5, 0.5278, 0.5, 0.5, 0.5625, 0.5, 0.5625, 0.5278, 0.5312, 0.5278, 0.5312, 0.5, 0.5938, 0.5, 0.5938, 0.5278, 0.5625, 0.5278, 0.5625, 0.5, 0.625, 0.5, 0.625, 0.5278, 0.5938, 0.5278, 0.5938, 0.5, 0.6562, 0.5, 0.6562, 0.5278, 0.625, 0.5278, 0.625, 0.5, 0.6875, 0.5, 0.6875, 0.5278, 0.6562, 0.5278, 0.6562, 0.5, 0.7188, 0.5, 0.7188, 0.5278, 0.6875, 0.5278, 0.6875, 0.5, 0.75, 0.5, 0.75, 0.5278, 0.7188, 0.5278, 0.7188, 0.5, 0.7812, 0.5, 0.7812, 0.5278, 0.75, 0.5278, 0.75, 0.5, 0.8125, 0.5, 0.8125, 0.5278, 0.7812, 0.5278, 0.7812, 0.5, 0.8438, 0.5, 0.8438, 0.5278, 0.8125, 0.5278, 0.8125, 0.5, 0.875, 0.5, 0.875, 0.5278, 0.8438, 0.5278, 0.8438, 0.5, 0.9062, 0.5, 0.9062, 0.5278, 0.875, 0.5278, 0.875, 0.5, 0.9375, 0.5, 0.9375, 0.5278, 0.9062, 0.5278, 0.9062, 0.5, 0.9688, 0.5, 0.9688, 0.5278, 0.9375, 0.5278, 0.9375, 0.5, 1.0, 0.5, 1.0, 0.5278, 0.9688, 0.5278, 0.9688, 0.5, 0.03125, 0.961, 0.03125, 0.9805, 0.0, 0.9805, 0.0, 0.961, 0.0625, 0.961, 0.0625, 0.9805, 0.03125, 0.9805, 0.03125, 0.961, 0.09375, 0.961, 0.09375, 0.9805, 0.0625, 0.9805, 0.0625, 0.961, 0.125, 0.961, 0.125, 0.9805, 0.09375, 0.9805, 0.09375, 0.961, 0.1562, 0.961, 0.1562, 0.9805, 0.125, 0.9805, 0.125, 0.961, 0.1875, 0.961, 0.1875, 0.9805, 0.1562, 0.9805, 0.1562, 0.961, 0.2188, 0.961, 0.2188, 0.9805, 0.1875, 0.9805, 0.1875, 0.961, 0.25, 0.961, 0.25, 0.9805, 0.2188, 0.9805, 0.2188, 0.961, 0.2812, 0.961, 0.2812, 0.9805, 0.25, 0.9805, 0.25, 0.961, 0.3125, 0.961, 0.3125, 0.9805, 0.2812, 0.9805, 0.2812, 0.961, 0.3438, 0.961, 0.3438, 0.9805, 0.3125, 0.9805, 0.3125, 0.961, 0.375, 0.961, 0.375, 0.9805, 0.3438, 0.9805, 0.3438, 0.961, 0.4062, 0.961, 0.4062, 0.9805, 0.375, 0.9805, 0.375, 0.961, 0.4375, 0.961, 0.4375, 0.9805, 0.4062, 0.9805, 0.4062, 0.961, 0.4688, 0.961, 0.4688, 0.9805, 0.4375, 0.9805, 0.4375, 0.961, 0.5, 0.961, 0.5, 0.9805, 0.4688, 0.9805, 0.4688, 0.961, 0.5312, 0.961, 0.5312, 0.9805, 0.5, 0.9805, 0.5, 0.961, 0.5625, 0.961, 0.5625, 0.9805, 0.5312, 0.9805, 0.5312, 0.961, 0.5938, 0.961, 0.5938, 0.9805, 0.5625, 0.9805, 0.5625, 0.961, 0.625, 0.961, 0.625, 0.9805, 0.5938, 0.9805, 0.5938, 0.961, 0.6562, 0.961, 0.6562, 0.9805, 0.625, 0.9805, 0.625, 0.961, 0.6875, 0.961, 0.6875, 0.9805, 0.6562, 0.9805, 0.6562, 0.961, 0.7188, 0.961, 0.7188, 0.9805, 0.6875, 0.9805, 0.6875, 0.961, 0.75, 0.961, 0.75, 0.9805, 0.7188, 0.9805, 0.7188, 0.961, 0.7812, 0.961, 0.7812, 0.9805, 0.75, 0.9805, 0.75, 0.961, 0.8125, 0.961, 0.8125, 0.9805, 0.7812, 0.9805, 0.7812, 0.961, 0.8438, 0.961, 0.8438, 0.9805, 0.8125, 0.9805, 0.8125, 0.961, 0.875, 0.961, 0.875, 0.9805, 0.8438, 0.9805, 0.8438, 0.961, 0.9062, 0.961, 0.9062, 0.9805, 0.875, 0.9805, 0.875, 0.961, 0.9375, 0.961, 0.9375, 0.9805, 0.9062, 0.9805, 0.9062, 0.961, 0.9688, 0.961, 0.9688, 0.9805, 0.9375, 0.9805, 0.9375, 0.961, 1.0, 0.961, 1.0, 0.9805, 0.9688, 0.9805, 0.9688, 0.961, 1.0, 0.9199, 1.0, 0.9557, 0.9688, 0.9557, 0.9688, 0.9199, 0.9688, 0.9199, 0.9688, 0.9557, 0.9375, 0.9557, 0.9375, 0.9199, 0.9375, 0.9199, 0.9375, 0.9557, 0.9062, 0.9557, 0.9062, 0.9199, 0.9062, 0.9199, 0.9062, 0.9557, 0.875, 0.9557, 0.875, 0.9199, 0.875, 0.9199, 0.875, 0.9557, 0.8438, 0.9557, 0.8438, 0.9199, 0.8438, 0.9199, 0.8438, 0.9557, 0.8125, 0.9557, 0.8125, 0.9199, 0.8125, 0.9199, 0.8125, 0.9557, 0.7812, 0.9557, 0.7812, 0.9199, 0.7812, 0.9199, 0.7812, 0.9557, 0.75, 0.9557, 0.75, 0.9199, 0.75, 0.9199, 0.75, 0.9557, 0.7188, 0.9557, 0.7188, 0.9199, 0.7188, 0.9199, 0.7188, 0.9557, 0.6875, 0.9557, 0.6875, 0.9199, 0.6875, 0.9199, 0.6875, 0.9557, 0.6562, 0.9557, 0.6562, 0.9199, 0.6562, 0.9199, 0.6562, 0.9557, 0.625, 0.9557, 0.625, 0.9199, 0.625, 0.9199, 0.625, 0.9557, 0.5938, 0.9557, 0.5937, 0.9199, 0.5937, 0.9199, 0.5938, 0.9557, 0.5625, 0.9557, 0.5625, 0.9199, 0.5625, 0.9199, 0.5625, 0.9557, 0.5312, 0.9557, 0.5312, 0.9199, 0.5312, 0.9199, 0.5312, 0.9557, 0.5, 0.9557, 0.5, 0.9199, 0.5, 0.9199, 0.5, 0.9557, 0.4688, 0.9557, 0.4688, 0.9199, 0.4688, 0.9199, 0.4688, 0.9557, 0.4375, 0.9557, 0.4375, 0.9199, 0.4375, 0.9199, 0.4375, 0.9557, 0.4062, 0.9557, 0.4062, 0.9199, 0.4062, 0.9199, 0.4062, 0.9557, 0.375, 0.9557, 0.375, 0.9199, 0.375, 0.9199, 0.375, 0.9557, 0.3438, 0.9557, 0.3438, 0.9199, 0.3438, 0.9199, 0.3438, 0.9557, 0.3125, 0.9557, 0.3125, 0.9199, 0.3125, 0.9199, 0.3125, 0.9557, 0.2812, 0.9557, 0.2812, 0.9199, 0.2812, 0.9199, 0.2812, 0.9557, 0.25, 0.9557, 0.25, 0.9199, 0.25, 0.9199, 0.25, 0.9557, 0.2188, 0.9557, 0.2188, 0.9199, 0.2188, 0.9199, 0.2188, 0.9557, 0.1875, 0.9557, 0.1875, 0.9199, 0.1875, 0.9199, 0.1875, 0.9557, 0.1562, 0.9557, 0.1562, 0.9199, 0.1562, 0.9199, 0.1562, 0.9557, 0.125, 0.9557, 0.125, 0.9199, 0.125, 0.9199, 0.125, 0.9557, 0.09375, 0.9557, 0.09375, 0.9199, 0.09375, 0.9199, 0.09375, 0.9557, 0.0625, 0.9557, 0.0625, 0.9199, 0.0625, 0.9199, 0.0625, 0.9557, 0.03125, 0.9557, 0.03125, 0.9199, 0.03125, 0.9199, 0.03125, 0.9557, 0.0, 0.9557, 0.0, 0.9199, 1.0, 0.9557, 1.0, 0.9575, 0.9688, 0.9575, 0.9688, 0.9557, 1.0, 0.9575, 1.0, 0.9592, 0.9688, 0.9592, 0.9688, 0.9575, 0.9688, 0.9557, 0.9688, 0.9575, 0.9375, 0.9575, 0.9375, 0.9557, 0.9688, 0.9575, 0.9688, 0.9592, 0.9375, 0.9592, 0.9375, 0.9575, 0.9375, 0.9557, 0.9375, 0.9575, 0.9062, 0.9575, 0.9062, 0.9557, 0.9375, 0.9575, 0.9375, 0.9592, 0.9062, 0.9592, 0.9062, 0.9575, 0.9062, 0.9557, 0.9062, 0.9575, 0.875, 0.9575, 0.875, 0.9557, 0.9062, 0.9575, 0.9062, 0.9592, 0.875, 0.9592, 0.875, 0.9575, 0.875, 0.9557, 0.875, 0.9575, 0.8438, 0.9575, 0.8438, 0.9557, 0.875, 0.9575, 0.875, 0.9592, 0.8438, 0.9592, 0.8438, 0.9575, 0.8438, 0.9557, 0.8438, 0.9575, 0.8125, 0.9575, 0.8125, 0.9557, 0.8438, 0.9575, 0.8438, 0.9592, 0.8125, 0.9592, 0.8125, 0.9575, 0.8125, 0.9557, 0.8125, 0.9575, 0.7812, 0.9575, 0.7812, 0.9557, 0.8125, 0.9575, 0.8125, 0.9592, 0.7812, 0.9592, 0.7812, 0.9575, 0.7812, 0.9557, 0.7812, 0.9575, 0.75, 0.9575, 0.75, 0.9557, 0.7812, 0.9575, 0.7812, 0.9592, 0.75, 0.9592, 0.75, 0.9575, 0.75, 0.9557, 0.75, 0.9575, 0.7188, 0.9575, 0.7188, 0.9557, 0.75, 0.9575, 0.75, 0.9592, 0.7188, 0.9592, 0.7188, 0.9575, 0.7188, 0.9557, 0.7188, 0.9575, 0.6875, 0.9575, 0.6875, 0.9557, 0.7188, 0.9575, 0.7188, 0.9592, 0.6875, 0.9592, 0.6875, 0.9575, 0.6875, 0.9557, 0.6875, 0.9575, 0.6562, 0.9575, 0.6562, 0.9557, 0.6875, 0.9575, 0.6875, 0.9592, 0.6562, 0.9592, 0.6562, 0.9575, 0.6562, 0.9557, 0.6562, 0.9575, 0.625, 0.9575, 0.625, 0.9557, 0.6562, 0.9575, 0.6562, 0.9592, 0.625, 0.9592, 0.625, 0.9575, 0.625, 0.9557, 0.625, 0.9575, 0.5938, 0.9575, 0.5938, 0.9557, 0.625, 0.9575, 0.625, 0.9592, 0.5938, 0.9592, 0.5938, 0.9575, 0.5938, 0.9557, 0.5938, 0.9575, 0.5625, 0.9575, 0.5625, 0.9557, 0.5938, 0.9575, 0.5938, 0.9592, 0.5625, 0.9592, 0.5625, 0.9575, 0.5625, 0.9557, 0.5625, 0.9575, 0.5312, 0.9575, 0.5312, 0.9557, 0.5625, 0.9575, 0.5625, 0.9592, 0.5312, 0.9592, 0.5312, 0.9575, 0.5312, 0.9557, 0.5312, 0.9575, 0.5, 0.9575, 0.5, 0.9557, 0.5312, 0.9575, 0.5312, 0.9592, 0.5, 0.9592, 0.5, 0.9575, 0.5, 0.9557, 0.5, 0.9575, 0.4688, 0.9575, 0.4688, 0.9557, 0.5, 0.9575, 0.5, 0.9592, 0.4687, 0.9592, 0.4688, 0.9575, 0.4688, 0.9557, 0.4688, 0.9575, 0.4375, 0.9575, 0.4375, 0.9557, 0.4688, 0.9575, 0.4687, 0.9592, 0.4375, 0.9592, 0.4375, 0.9575, 0.4375, 0.9557, 0.4375, 0.9575, 0.4062, 0.9575, 0.4062, 0.9557, 0.4375, 0.9575, 0.4375, 0.9592, 0.4062, 0.9592, 0.4062, 0.9575, 0.4062, 0.9557, 0.4062, 0.9575, 0.375, 0.9575, 0.375, 0.9557, 0.4062, 0.9575, 0.4062, 0.9592, 0.375, 0.9592, 0.375, 0.9575, 0.375, 0.9557, 0.375, 0.9575, 0.3438, 0.9575, 0.3438, 0.9557, 0.375, 0.9575, 0.375, 0.9592, 0.3438, 0.9592, 0.3438, 0.9575, 0.3438, 0.9557, 0.3438, 0.9575, 0.3125, 0.9575, 0.3125, 0.9557, 0.3438, 0.9575, 0.3438, 0.9592, 0.3125, 0.9592, 0.3125, 0.9575, 0.3125, 0.9557, 0.3125, 0.9575, 0.2812, 0.9575, 0.2812, 0.9557, 0.3125, 0.9575, 0.3125, 0.9592, 0.2812, 0.9592, 0.2812, 0.9575, 0.2812, 0.9557, 0.2812, 0.9575, 0.25, 0.9575, 0.25, 0.9557, 0.2812, 0.9575, 0.2812, 0.9592, 0.25, 0.9592, 0.25, 0.9575, 0.25, 0.9557, 0.25, 0.9575, 0.2188, 0.9575, 0.2188, 0.9557, 0.25, 0.9575, 0.25, 0.9592, 0.2188, 0.9592, 0.2188, 0.9575, 0.2188, 0.9557, 0.2188, 0.9575, 0.1875, 0.9575, 0.1875, 0.9557, 0.2188, 0.9575, 0.2188, 0.9592, 0.1875, 0.9592, 0.1875, 0.9575, 0.1875, 0.9557, 0.1875, 0.9575, 0.1562, 0.9575, 0.1562, 0.9557, 0.1875, 0.9575, 0.1875, 0.9592, 0.1562, 0.9592, 0.1562, 0.9575, 0.1562, 0.9557, 0.1562, 0.9575, 0.125, 0.9575, 0.125, 0.9557, 0.1562, 0.9575, 0.1562, 0.9592, 0.125, 0.9592, 0.125, 0.9575, 0.125, 0.9557, 0.125, 0.9575, 0.09375, 0.9575, 0.09375, 0.9557, 0.125, 0.9575, 0.125, 0.9592, 0.09375, 0.9592, 0.09375, 0.9575, 0.09375, 0.9557, 0.09375, 0.9575, 0.0625, 0.9575, 0.0625, 0.9557, 0.09375, 0.9575, 0.09375, 0.9592, 0.0625, 0.9592, 0.0625, 0.9575, 0.0625, 0.9557, 0.0625, 0.9575, 0.03125, 0.9575, 0.03125, 0.9557, 0.0625, 0.9575, 0.0625, 0.9592, 0.03125, 0.9592, 0.03125, 0.9575, 0.03125, 0.9557, 0.03125, 0.9575, 0.0, 0.9575, 0.0, 0.9557, 0.03125, 0.9575, 0.03125, 0.9592, 0.0, 0.9592, 0.0, 0.9575, 0.03125, 0.881, 0.03125, 0.9199, 0.0, 0.9199, 0.0, 0.881, 0.0625, 0.881, 0.0625, 0.9199, 0.03125, 0.9199, 0.03125, 0.881, 0.09375, 0.881, 0.09375, 0.9199, 0.0625, 0.9199, 0.0625, 0.881, 0.125, 0.881, 0.125, 0.9199, 0.09375, 0.9199, 0.09375, 0.881, 0.1562, 0.881, 0.1562, 0.9199, 0.125, 0.9199, 0.125, 0.881, 0.1875, 0.881, 0.1875, 0.9199, 0.1562, 0.9199, 0.1562, 0.881, 0.2188, 0.881, 0.2188, 0.9199, 0.1875, 0.9199, 0.1875, 0.881, 0.25, 0.881, 0.25, 0.9199, 0.2188, 0.9199, 0.2188, 0.881, 0.2812, 0.881, 0.2812, 0.9199, 0.25, 0.9199, 0.25, 0.881, 0.3125, 0.881, 0.3125, 0.9199, 0.2812, 0.9199, 0.2812, 0.881, 0.3438, 0.881, 0.3438, 0.9199, 0.3125, 0.9199, 0.3125, 0.881, 0.375, 0.881, 0.375, 0.9199, 0.3438, 0.9199, 0.3438, 0.881, 0.4062, 0.881, 0.4062, 0.9199, 0.375, 0.9199, 0.375, 0.881, 0.4375, 0.881, 0.4375, 0.9199, 0.4062, 0.9199, 0.4062, 0.881, 0.4688, 0.881, 0.4688, 0.9199, 0.4375, 0.9199, 0.4375, 0.881, 0.5, 0.881, 0.5, 0.9199, 0.4688, 0.9199, 0.4688, 0.881, 0.5312, 0.881, 0.5312, 0.9199, 0.5, 0.9199, 0.5, 0.881, 0.5625, 0.881, 0.5625, 0.9199, 0.5312, 0.9199, 0.5312, 0.881, 0.5937, 0.881, 0.5937, 0.9199, 0.5625, 0.9199, 0.5625, 0.881, 0.625, 0.881, 0.625, 0.9199, 0.5937, 0.9199, 0.5937, 0.881, 0.6562, 0.881, 0.6562, 0.9199, 0.625, 0.9199, 0.625, 0.881, 0.6875, 0.881, 0.6875, 0.9199, 0.6562, 0.9199, 0.6562, 0.881, 0.7188, 0.881, 0.7188, 0.9199, 0.6875, 0.9199, 0.6875, 0.881, 0.75, 0.881, 0.75, 0.9199, 0.7188, 0.9199, 0.7188, 0.881, 0.7812, 0.881, 0.7812, 0.9199, 0.75, 0.9199, 0.75, 0.881, 0.8125, 0.881, 0.8125, 0.9199, 0.7812, 0.9199, 0.7812, 0.881, 0.8438, 0.881, 0.8438, 0.9199, 0.8125, 0.9199, 0.8125, 0.881, 0.875, 0.881, 0.875, 0.9199, 0.8438, 0.9199, 0.8438, 0.881, 0.9062, 0.881, 0.9062, 0.9199, 0.875, 0.9199, 0.875, 0.881, 0.9375, 0.881, 0.9375, 0.9199, 0.9062, 0.9199, 0.9062, 0.881, 0.9688, 0.881, 0.9688, 0.9199, 0.9375, 0.9199, 0.9375, 0.881, 1.0, 0.881, 1.0, 0.9199, 0.9688, 0.9199, 0.9688, 0.881, 1.0, 0.8035, 1.0, 0.881, 0.9688, 0.881, 0.9688, 0.8035, 0.9688, 0.8035, 0.9688, 0.881, 0.9375, 0.881, 0.9375, 0.8035, 0.9375, 0.8035, 0.9375, 0.881, 0.9062, 0.881, 0.9062, 0.8035, 0.9062, 0.8035, 0.9062, 0.881, 0.875, 0.881, 0.875, 0.8035, 0.875, 0.8035, 0.875, 0.881, 0.8438, 0.881, 0.8438, 0.8035, 0.8438, 0.8035, 0.8438, 0.881, 0.8125, 0.881, 0.8125, 0.8035, 0.8125, 0.8035, 0.8125, 0.881, 0.7812, 0.881, 0.7812, 0.8035, 0.7812, 0.8035, 0.7812, 0.881, 0.75, 0.881, 0.75, 0.8035, 0.75, 0.8035, 0.75, 0.881, 0.7188, 0.881, 0.7188, 0.8035, 0.7188, 0.8035, 0.7188, 0.881, 0.6875, 0.881, 0.6875, 0.8035, 0.6875, 0.8035, 0.6875, 0.881, 0.6562, 0.881, 0.6562, 0.8035, 0.6562, 0.8035, 0.6562, 0.881, 0.625, 0.881, 0.625, 0.8035, 0.625, 0.8035, 0.625, 0.881, 0.5937, 0.881, 0.5937, 0.8035, 0.5937, 0.8035, 0.5937, 0.881, 0.5625, 0.881, 0.5625, 0.8035, 0.5625, 0.8035, 0.5625, 0.881, 0.5312, 0.881, 0.5312, 0.8035, 0.5312, 0.8035, 0.5312, 0.881, 0.5, 0.881, 0.5, 0.8035, 0.5, 0.8035, 0.5, 0.881, 0.4688, 0.881, 0.4688, 0.8035, 0.4688, 0.8035, 0.4688, 0.881, 0.4375, 0.881, 0.4375, 0.8035, 0.4375, 0.8035, 0.4375, 0.881, 0.4062, 0.881, 0.4062, 0.8035, 0.4062, 0.8035, 0.4062, 0.881, 0.375, 0.881, 0.375, 0.8035, 0.375, 0.8035, 0.375, 0.881, 0.3438, 0.881, 0.3438, 0.8035, 0.3438, 0.8035, 0.3438, 0.881, 0.3125, 0.881, 0.3125, 0.8035, 0.3125, 0.8035, 0.3125, 0.881, 0.2812, 0.881, 0.2812, 0.8035, 0.2812, 0.8035, 0.2812, 0.881, 0.25, 0.881, 0.25, 0.8035, 0.25, 0.8035, 0.25, 0.881, 0.2188, 0.881, 0.2188, 0.8035, 0.2188, 0.8035, 0.2188, 0.881, 0.1875, 0.881, 0.1875, 0.8035, 0.1875, 0.8035, 0.1875, 0.881, 0.1562, 0.881, 0.1562, 0.8035, 0.1562, 0.8035, 0.1562, 0.881, 0.125, 0.881, 0.125, 0.8035, 0.125, 0.8035, 0.125, 0.881, 0.09375, 0.881, 0.09375, 0.8035, 0.09375, 0.8035, 0.09375, 0.881, 0.0625, 0.881, 0.0625, 0.8035, 0.0625, 0.8035, 0.0625, 0.881, 0.03125, 0.881, 0.03125, 0.8035, 0.03125, 0.8035, 0.03125, 0.881, 0.0, 0.881, 0.0, 0.8035, 0.03125, 0.5555, 0.03125, 0.8035, 0.0, 0.8035, 0.0, 0.5555, 0.0625, 0.5555, 0.0625, 0.8035, 0.03125, 0.8035, 0.03125, 0.5555, 0.09375, 0.5555, 0.09375, 0.8035, 0.0625, 0.8035, 0.0625, 0.5555, 0.125, 0.5555, 0.125, 0.8035, 0.09375, 0.8035, 0.09375, 0.5555, 0.1562, 0.5555, 0.1562, 0.8035, 0.125, 0.8035, 0.125, 0.5555, 0.1875, 0.5555, 0.1875, 0.8035, 0.1562, 0.8035, 0.1562, 0.5555, 0.2187, 0.5555, 0.2188, 0.8035, 0.1875, 0.8035, 0.1875, 0.5555, 0.25, 0.5555, 0.25, 0.8035, 0.2188, 0.8035, 0.2187, 0.5555, 0.2812, 0.5555, 0.2812, 0.8035, 0.25, 0.8035, 0.25, 0.5555, 0.3125, 0.5555, 0.3125, 0.8035, 0.2812, 0.8035, 0.2812, 0.5555, 0.3438, 0.5555, 0.3438, 0.8035, 0.3125, 0.8035, 0.3125, 0.5555, 0.375, 0.5555, 0.375, 0.8035, 0.3438, 0.8035, 0.3438, 0.5555, 0.4063, 0.5555, 0.4062, 0.8035, 0.375, 0.8035, 0.375, 0.5555, 0.4375, 0.5555, 0.4375, 0.8035, 0.4062, 0.8035, 0.4063, 0.5555, 0.4688, 0.5555, 0.4688, 0.8035, 0.4375, 0.8035, 0.4375, 0.5555, 0.5, 0.5555, 0.5, 0.8035, 0.4688, 0.8035, 0.4688, 0.5555, 0.5312, 0.5555, 0.5312, 0.8035, 0.5, 0.8035, 0.5, 0.5555, 0.5625, 0.5555, 0.5625, 0.8035, 0.5312, 0.8035, 0.5312, 0.5555, 0.5938, 0.5555, 0.5937, 0.8035, 0.5625, 0.8035, 0.5625, 0.5555, 0.625, 0.5555, 0.625, 0.8035, 0.5937, 0.8035, 0.5938, 0.5555, 0.6562, 0.5555, 0.6562, 0.8035, 0.625, 0.8035, 0.625, 0.5555, 0.6875, 0.5555, 0.6875, 0.8035, 0.6562, 0.8035, 0.6562, 0.5555, 0.7188, 0.5555, 0.7188, 0.8035, 0.6875, 0.8035, 0.6875, 0.5555, 0.75, 0.5555, 0.75, 0.8035, 0.7188, 0.8035, 0.7188, 0.5555, 0.7812, 0.5555, 0.7812, 0.8035, 0.75, 0.8035, 0.75, 0.5555, 0.8125, 0.5555, 0.8125, 0.8035, 0.7812, 0.8035, 0.7812, 0.5555, 0.8438, 0.5555, 0.8438, 0.8035, 0.8125, 0.8035, 0.8125, 0.5555, 0.875, 0.5555, 0.875, 0.8035, 0.8438, 0.8035, 0.8438, 0.5555, 0.9062, 0.5555, 0.9062, 0.8035, 0.875, 0.8035, 0.875, 0.5555, 0.9375, 0.5555, 0.9375, 0.8035, 0.9062, 0.8035, 0.9062, 0.5555, 0.9688, 0.5555, 0.9688, 0.8035, 0.9375, 0.8035, 0.9375, 0.5555, 1.0, 0.5555, 1.0, 0.8035, 0.9688, 0.8035, 0.9688, 0.5555])
me_cylinder.materials.append(mat_main)
me_cylinder.materials.append(mat_main_dark)
me_cylinder.use_remesh_fix_poles = True
me_cylinder.use_remesh_preserve_attributes = False
me_cylinder.use_mirror_vertex_groups = False
me_cylinder.update()
me_cube_001 = bpy.data.meshes.new('Cube.001')
me_cube_001.from_pydata([(-0.1435, -0.01, 0.0), (-0.1201, -0.005, 0.2506), (-0.1435, 0.01, 0.0), (-0.1201, 0.005, 0.2506), (0.1435, -0.01, 0.0), (0.02358, -0.005, 0.2506), (0.1435, 0.01, 0.0), (0.02358, 0.005, 0.2506)], [], [(0, 1, 3, 2), (2, 3, 7, 6), (6, 7, 5, 4), (4, 5, 1, 0), (2, 6, 4, 0), (7, 3, 1, 5)])
_uv = me_cube_001.uv_layers.new(name='UVMap')
_uv.uv.foreach_set('vector', [0.375, 0.0, 0.625, 0.0, 0.625, 0.25, 0.375, 0.25, 0.375, 0.25, 0.625, 0.25, 0.625, 0.5, 0.375, 0.5, 0.375, 0.5, 0.625, 0.5, 0.625, 0.75, 0.375, 0.75, 0.375, 0.75, 0.625, 0.75, 0.625, 1.0, 0.375, 1.0, 0.125, 0.5, 0.375, 0.5, 0.375, 0.75, 0.125, 0.75, 0.625, 0.5, 0.875, 0.5, 0.875, 0.75, 0.625, 0.75])
me_cube_001.materials.append(mat_main)
me_cube_001.use_remesh_fix_poles = True
me_cube_001.use_remesh_preserve_attributes = False
me_cube_001.use_mirror_vertex_groups = False
me_cube_001.update()
me_cube_002 = bpy.data.meshes.new('Cube.002')
me_cube_002.from_pydata([(-0.06418, -0.3517, -0.00625), (-0.06418, -0.3517, 0.00625), (0.0, 0.0, -0.01637), (0.0, 0.0, 0.01637), (0.08761, -0.3517, -0.00625), (0.08761, -0.3517, 0.00625), (0.8, 0.0, -0.01528), (0.8, 0.0, 0.01528), (0.5879, 0.0, -0.025), (0.5879, 0.0, 0.03949), (0.04737, -0.3517, -0.00625), (0.04737, -0.3517, 0.02074)], [], [(0, 1, 3, 2), (8, 9, 7, 6), (6, 7, 5, 4), (10, 11, 1, 0), (8, 6, 4, 10), (9, 3, 1, 11), (7, 9, 11, 5), (2, 8, 10, 0), (4, 5, 11, 10), (2, 3, 9, 8)])
me_cube_002.polygons.foreach_set('use_smooth', [True] * 10)
_uv = me_cube_002.uv_layers.new(name='UVMap')
_uv.uv.foreach_set('vector', [0.375, 0.0, 0.625, 0.0, 0.625, 0.25, 0.375, 0.25, 0.375, 0.4337, 0.625, 0.4337, 0.625, 0.5, 0.375, 0.5, 0.375, 0.5, 0.625, 0.5, 0.625, 0.75, 0.375, 0.75, 0.375, 0.8163, 0.625, 0.8163, 0.625, 1.0, 0.375, 1.0, 0.3087, 0.5, 0.375, 0.5, 0.375, 0.75, 0.3087, 0.75, 0.6913, 0.5, 0.875, 0.5, 0.875, 0.75, 0.6913, 0.75, 0.625, 0.5, 0.6913, 0.5, 0.6913, 0.75, 0.625, 0.75, 0.125, 0.5, 0.3087, 0.5, 0.3087, 0.75, 0.125, 0.75, 0.375, 0.75, 0.625, 0.75, 0.625, 0.8163, 0.375, 0.8163, 0.375, 0.25, 0.625, 0.25, 0.625, 0.4337, 0.375, 0.4337])
me_cube_002.materials.append(mat_main)
me_cube_002.use_remesh_fix_poles = True
me_cube_002.use_remesh_preserve_attributes = False
me_cube_002.use_mirror_vertex_groups = False
me_cube_002.update()

# ---- objects
ob_camera = bpy.data.objects.new('Camera', cam_camera)
ob_empty = bpy.data.objects.new('Empty', None)
ob_cylinder = bpy.data.objects.new('Cylinder', me_cylinder)
ob_cube = bpy.data.objects.new('Cube', me_cube_001)
ob_cube_001 = bpy.data.objects.new('Cube.001', me_cube_002)
ob_lighting = bpy.data.objects.new('Lighting', None)

# ---- transforms, parenting, visibility, modifiers, constraints
ob_camera.location = (0.03224, 0.0, 10.0)
ob_camera.lock_rotations_4d = False
ob_camera.empty_display_type = 'ARROWS'
ob_camera.color = (0.0, 0.0, 0.0, 0.0)
ob_camera.display_type = 'WIRE'
ob_camera.lineart.crease_threshold = 0.0
ob_empty.location = (0.04222, 0.0, -0.04034)
ob_empty.rotation_euler = (1.22, 0.06342, 0.1831)
ob_empty.scale = (0.9426, 0.9426, 0.9426)
ob_empty.empty_display_type = 'IMAGE'
ob_empty.empty_display_size = 5.0
ob_empty.use_empty_image_alpha = True
ob_empty.color = (1.0, 1.0, 1.0, 0.5)
ob_empty.lineart.crease_threshold = 0.0
ob_cylinder.location = (0.0, 0.0, 0.0)
ob_cylinder.rotation_euler = (0.0, 1.571, 0.0)
ob_cylinder.lineart.crease_threshold = 0.0
_m = ob_cylinder.modifiers.new('Auto Smooth', 'NODES')
_m.node_group = ng_auto_smooth
_gi = [s.identifier for s in ng_auto_smooth.interface.items_tree if s.item_type == 'SOCKET' and s.in_out == 'INPUT']
_m[_gi[1]] = 0.5236  # Angle
ob_cube.location = (-1.518, -0.1451, 0.1127)
ob_cube.rotation_euler = (1.047, -0.0, 0.0)
ob_cube.lineart.crease_threshold = 0.0
_m = ob_cube.modifiers.new('Mirror', 'MIRROR')
_m.use_axis = (True, True, False)
_m.use_mirror_merge = False
_m.mirror_object = ob_cylinder
ob_cube_001.location = (-1.196, -0.1728, 2.74e-08)
ob_cube_001.lineart.crease_threshold = 0.0
_m = ob_cube_001.modifiers.new('Mirror', 'MIRROR')
_m.use_axis = (False, True, False)
_m.use_mirror_merge = False
_m.mirror_object = ob_cylinder
_m = ob_cube_001.modifiers.new('Auto Smooth', 'NODES')
_m.node_group = ng_auto_smooth
_gi = [s.identifier for s in ng_auto_smooth.interface.items_tree if s.item_type == 'SOCKET' and s.in_out == 'INPUT']
_m[_gi[1]] = 0.5236  # Angle
ob_lighting.location = (0.0, 0.0, 0.0)

# ---- collection membership
col_collection.objects.link(ob_camera)
col_collection.objects.link(ob_empty)
col_collection.objects.link(ob_cylinder)
col_collection.objects.link(ob_cube)
col_collection.objects.link(ob_cube_001)
col_collection.objects.link(ob_lighting)

# ---- scene / render settings (as saved in the file)
scene.camera = ob_camera
scene.frame_start = 1; scene.frame_end = 250; scene.frame_set(1)
scene.render.engine = 'CYCLES'
scene.render.resolution_x = 128
scene.render.resolution_y = 34
scene.render.film_transparent = True
scene.cycles.samples = 128
scene.cycles.sampling_pattern = 'TABULATED_SOBOL'
scene.cycles.use_adaptive_sampling = False
scene.cycles.use_light_tree = False
scene.view_settings.view_transform = 'Filmic'
bpy.context.view_layer.update()

# ---- added for rendering (the .blend has no usable light): sun
light_auto_sun = bpy.data.lights.new('AutoSun', 'SUN')
light_auto_sun.energy = 3.0
light_auto_sun.angle = 0.0523599
ob_auto_sun = bpy.data.objects.new('AutoSun', light_auto_sun)
scene.collection.objects.link(ob_auto_sun)
ob_auto_sun.rotation_euler = (0.872665, 0.174533, 0.523599)
bpy.context.view_layer.update()
